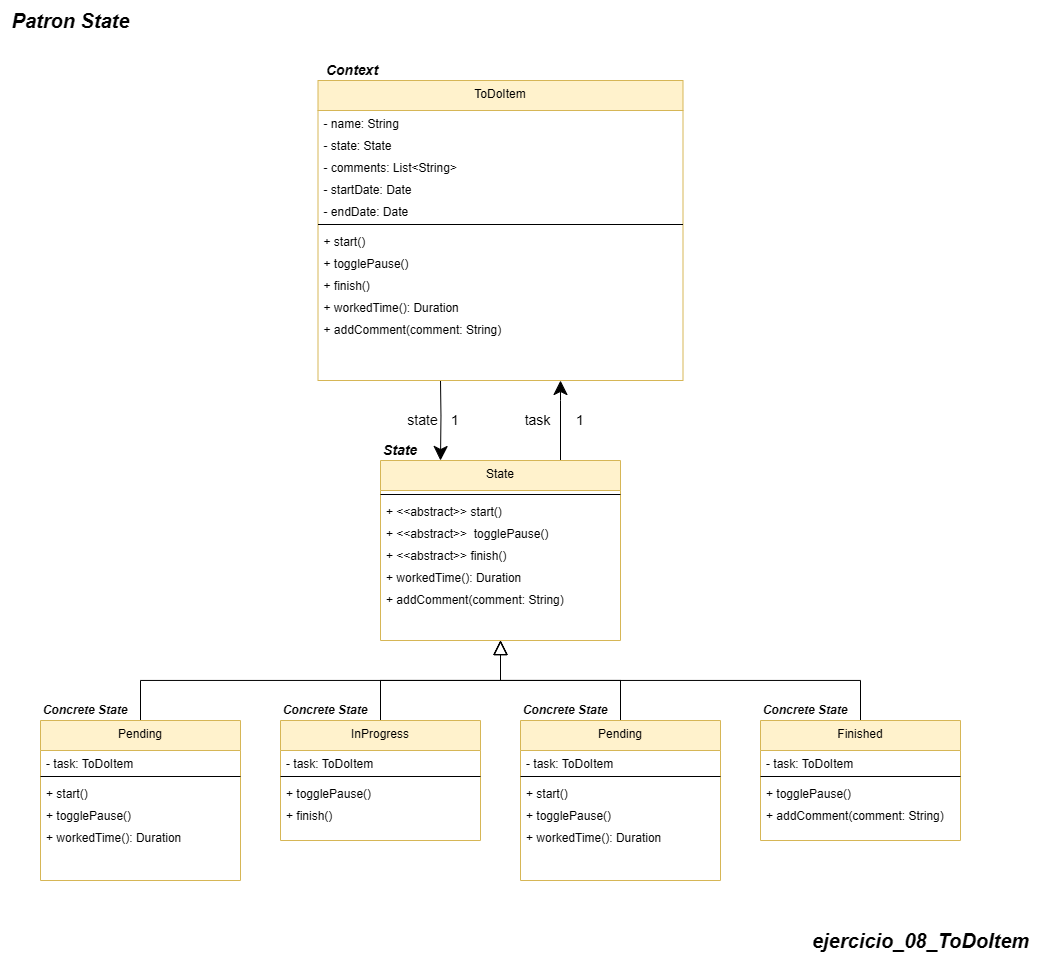

The diagram above was exported from draw.io. Its source (the exported page's mxGraphModel, read from the mxfile embedded in the PNG):
<mxGraphModel dx="1428" dy="2889" grid="1" gridSize="10" guides="1" tooltips="1" connect="1" arrows="1" fold="1" page="1" pageScale="1" pageWidth="850" pageHeight="1100" math="0" shadow="0">
  <root>
    <mxCell id="0" />
    <mxCell id="1" parent="0" />
    <mxCell id="28am5zc72-CxDdYoVZ5G-115" style="edgeStyle=orthogonalEdgeStyle;rounded=0;orthogonalLoop=1;jettySize=auto;html=1;entryX=0.25;entryY=0;entryDx=0;entryDy=0;endSize=12;startSize=12;" edge="1" parent="1" target="28am5zc72-CxDdYoVZ5G-41">
      <mxGeometry relative="1" as="geometry">
        <mxPoint x="1120" y="-1660" as="sourcePoint" />
        <mxPoint x="1120.0000000000002" y="-1600" as="targetPoint" />
      </mxGeometry>
    </mxCell>
    <mxCell id="28am5zc72-CxDdYoVZ5G-2" value="ToDoItem&#10;" style="swimlane;fontStyle=0;align=center;verticalAlign=top;childLayout=stackLayout;horizontal=1;startSize=30;horizontalStack=0;resizeParent=1;resizeLast=0;collapsible=1;marginBottom=0;rounded=0;shadow=0;strokeWidth=1;fillColor=#fff2cc;strokeColor=#d6b656;" vertex="1" parent="1">
      <mxGeometry x="997.5" y="-1960" width="365" height="300" as="geometry">
        <mxRectangle x="110" y="-20" width="160" height="26" as="alternateBounds" />
      </mxGeometry>
    </mxCell>
    <mxCell id="28am5zc72-CxDdYoVZ5G-4" value="- name: String" style="text;align=left;verticalAlign=top;spacingLeft=4;spacingRight=4;overflow=hidden;rotatable=0;points=[[0,0.5],[1,0.5]];portConstraint=eastwest;rounded=0;shadow=0;html=0;" vertex="1" parent="28am5zc72-CxDdYoVZ5G-2">
      <mxGeometry y="30" width="365" height="22" as="geometry" />
    </mxCell>
    <mxCell id="28am5zc72-CxDdYoVZ5G-33" value="- state: State" style="text;align=left;verticalAlign=top;spacingLeft=4;spacingRight=4;overflow=hidden;rotatable=0;points=[[0,0.5],[1,0.5]];portConstraint=eastwest;rounded=0;shadow=0;html=0;" vertex="1" parent="28am5zc72-CxDdYoVZ5G-2">
      <mxGeometry y="52" width="365" height="22" as="geometry" />
    </mxCell>
    <mxCell id="28am5zc72-CxDdYoVZ5G-34" value="- comments: List&lt;String&gt;" style="text;align=left;verticalAlign=top;spacingLeft=4;spacingRight=4;overflow=hidden;rotatable=0;points=[[0,0.5],[1,0.5]];portConstraint=eastwest;rounded=0;shadow=0;html=0;" vertex="1" parent="28am5zc72-CxDdYoVZ5G-2">
      <mxGeometry y="74" width="365" height="22" as="geometry" />
    </mxCell>
    <mxCell id="28am5zc72-CxDdYoVZ5G-35" value="- startDate: Date" style="text;align=left;verticalAlign=top;spacingLeft=4;spacingRight=4;overflow=hidden;rotatable=0;points=[[0,0.5],[1,0.5]];portConstraint=eastwest;rounded=0;shadow=0;html=0;" vertex="1" parent="28am5zc72-CxDdYoVZ5G-2">
      <mxGeometry y="96" width="365" height="22" as="geometry" />
    </mxCell>
    <mxCell id="28am5zc72-CxDdYoVZ5G-36" value="- endDate: Date" style="text;align=left;verticalAlign=top;spacingLeft=4;spacingRight=4;overflow=hidden;rotatable=0;points=[[0,0.5],[1,0.5]];portConstraint=eastwest;rounded=0;shadow=0;html=0;" vertex="1" parent="28am5zc72-CxDdYoVZ5G-2">
      <mxGeometry y="118" width="365" height="22" as="geometry" />
    </mxCell>
    <mxCell id="28am5zc72-CxDdYoVZ5G-3" value="" style="line;html=1;strokeWidth=1;align=left;verticalAlign=middle;spacingTop=-1;spacingLeft=3;spacingRight=3;rotatable=0;labelPosition=right;points=[];portConstraint=eastwest;" vertex="1" parent="28am5zc72-CxDdYoVZ5G-2">
      <mxGeometry y="140" width="365" height="8" as="geometry" />
    </mxCell>
    <mxCell id="28am5zc72-CxDdYoVZ5G-5" value="+ start()" style="text;align=left;verticalAlign=top;spacingLeft=4;spacingRight=4;overflow=hidden;rotatable=0;points=[[0,0.5],[1,0.5]];portConstraint=eastwest;rounded=0;shadow=0;html=0;" vertex="1" parent="28am5zc72-CxDdYoVZ5G-2">
      <mxGeometry y="148" width="365" height="22" as="geometry" />
    </mxCell>
    <mxCell id="28am5zc72-CxDdYoVZ5G-37" value="+ togglePause()" style="text;align=left;verticalAlign=top;spacingLeft=4;spacingRight=4;overflow=hidden;rotatable=0;points=[[0,0.5],[1,0.5]];portConstraint=eastwest;rounded=0;shadow=0;html=0;" vertex="1" parent="28am5zc72-CxDdYoVZ5G-2">
      <mxGeometry y="170" width="365" height="22" as="geometry" />
    </mxCell>
    <mxCell id="28am5zc72-CxDdYoVZ5G-38" value="+ finish()" style="text;align=left;verticalAlign=top;spacingLeft=4;spacingRight=4;overflow=hidden;rotatable=0;points=[[0,0.5],[1,0.5]];portConstraint=eastwest;rounded=0;shadow=0;html=0;" vertex="1" parent="28am5zc72-CxDdYoVZ5G-2">
      <mxGeometry y="192" width="365" height="22" as="geometry" />
    </mxCell>
    <mxCell id="28am5zc72-CxDdYoVZ5G-39" value="+ workedTime(): Duration" style="text;align=left;verticalAlign=top;spacingLeft=4;spacingRight=4;overflow=hidden;rotatable=0;points=[[0,0.5],[1,0.5]];portConstraint=eastwest;rounded=0;shadow=0;html=0;" vertex="1" parent="28am5zc72-CxDdYoVZ5G-2">
      <mxGeometry y="214" width="365" height="22" as="geometry" />
    </mxCell>
    <mxCell id="28am5zc72-CxDdYoVZ5G-40" value="+ addComment(comment: String)" style="text;align=left;verticalAlign=top;spacingLeft=4;spacingRight=4;overflow=hidden;rotatable=0;points=[[0,0.5],[1,0.5]];portConstraint=eastwest;rounded=0;shadow=0;html=0;" vertex="1" parent="28am5zc72-CxDdYoVZ5G-2">
      <mxGeometry y="236" width="365" height="22" as="geometry" />
    </mxCell>
    <mxCell id="28am5zc72-CxDdYoVZ5G-25" value="1" style="text;html=1;align=center;verticalAlign=middle;whiteSpace=wrap;rounded=0;fontSize=14;" vertex="1" parent="1">
      <mxGeometry x="1120" y="-1630" width="30" height="20" as="geometry" />
    </mxCell>
    <mxCell id="28am5zc72-CxDdYoVZ5G-26" value="state" style="text;html=1;align=center;verticalAlign=middle;whiteSpace=wrap;rounded=0;fontSize=14;" vertex="1" parent="1">
      <mxGeometry x="1085" y="-1630" width="35" height="20" as="geometry" />
    </mxCell>
    <mxCell id="28am5zc72-CxDdYoVZ5G-27" value="&lt;span style=&quot;font-size: 20px;&quot;&gt;&lt;b&gt;&lt;i&gt;ejercicio_08_ToDoItem&lt;/i&gt;&lt;/b&gt;&lt;/span&gt;" style="text;html=1;align=center;verticalAlign=middle;resizable=0;points=[];autosize=1;strokeColor=none;fillColor=none;" vertex="1" parent="1">
      <mxGeometry x="1480" y="-1120" width="240" height="40" as="geometry" />
    </mxCell>
    <mxCell id="28am5zc72-CxDdYoVZ5G-32" value="&lt;b style=&quot;&quot;&gt;&lt;i&gt;&lt;font style=&quot;font-size: 20px;&quot;&gt;Patron State&lt;/font&gt;&lt;/i&gt;&lt;/b&gt;" style="text;html=1;align=center;verticalAlign=middle;resizable=0;points=[];autosize=1;strokeColor=none;fillColor=none;" vertex="1" parent="1">
      <mxGeometry x="680" y="-2040" width="140" height="40" as="geometry" />
    </mxCell>
    <mxCell id="28am5zc72-CxDdYoVZ5G-119" style="edgeStyle=orthogonalEdgeStyle;rounded=0;orthogonalLoop=1;jettySize=auto;html=1;endSize=12;startSize=12;" edge="1" parent="1" source="28am5zc72-CxDdYoVZ5G-41">
      <mxGeometry relative="1" as="geometry">
        <mxPoint x="1240" y="-1660" as="targetPoint" />
        <Array as="points">
          <mxPoint x="1240" y="-1640" />
          <mxPoint x="1240" y="-1640" />
        </Array>
      </mxGeometry>
    </mxCell>
    <mxCell id="28am5zc72-CxDdYoVZ5G-41" value="State&#10;" style="swimlane;fontStyle=0;align=center;verticalAlign=top;childLayout=stackLayout;horizontal=1;startSize=30;horizontalStack=0;resizeParent=1;resizeLast=0;collapsible=1;marginBottom=0;rounded=0;shadow=0;strokeWidth=1;fillColor=#fff2cc;strokeColor=#d6b656;" vertex="1" parent="1">
      <mxGeometry x="1060" y="-1580" width="240" height="180" as="geometry">
        <mxRectangle x="110" y="-20" width="160" height="26" as="alternateBounds" />
      </mxGeometry>
    </mxCell>
    <mxCell id="28am5zc72-CxDdYoVZ5G-47" value="" style="line;html=1;strokeWidth=1;align=left;verticalAlign=middle;spacingTop=-1;spacingLeft=3;spacingRight=3;rotatable=0;labelPosition=right;points=[];portConstraint=eastwest;" vertex="1" parent="28am5zc72-CxDdYoVZ5G-41">
      <mxGeometry y="30" width="240" height="8" as="geometry" />
    </mxCell>
    <mxCell id="28am5zc72-CxDdYoVZ5G-49" value="+ &lt;&lt;abstract&gt;&gt; start()" style="text;align=left;verticalAlign=top;spacingLeft=4;spacingRight=4;overflow=hidden;rotatable=0;points=[[0,0.5],[1,0.5]];portConstraint=eastwest;rounded=0;shadow=0;html=0;" vertex="1" parent="28am5zc72-CxDdYoVZ5G-41">
      <mxGeometry y="38" width="240" height="22" as="geometry" />
    </mxCell>
    <mxCell id="28am5zc72-CxDdYoVZ5G-50" value="+ &lt;&lt;abstract&gt;&gt;  togglePause()" style="text;align=left;verticalAlign=top;spacingLeft=4;spacingRight=4;overflow=hidden;rotatable=0;points=[[0,0.5],[1,0.5]];portConstraint=eastwest;rounded=0;shadow=0;html=0;" vertex="1" parent="28am5zc72-CxDdYoVZ5G-41">
      <mxGeometry y="60" width="240" height="22" as="geometry" />
    </mxCell>
    <mxCell id="28am5zc72-CxDdYoVZ5G-51" value="+ &lt;&lt;abstract&gt;&gt; finish()" style="text;align=left;verticalAlign=top;spacingLeft=4;spacingRight=4;overflow=hidden;rotatable=0;points=[[0,0.5],[1,0.5]];portConstraint=eastwest;rounded=0;shadow=0;html=0;" vertex="1" parent="28am5zc72-CxDdYoVZ5G-41">
      <mxGeometry y="82" width="240" height="22" as="geometry" />
    </mxCell>
    <mxCell id="28am5zc72-CxDdYoVZ5G-52" value="+ workedTime(): Duration" style="text;align=left;verticalAlign=top;spacingLeft=4;spacingRight=4;overflow=hidden;rotatable=0;points=[[0,0.5],[1,0.5]];portConstraint=eastwest;rounded=0;shadow=0;html=0;" vertex="1" parent="28am5zc72-CxDdYoVZ5G-41">
      <mxGeometry y="104" width="240" height="22" as="geometry" />
    </mxCell>
    <mxCell id="28am5zc72-CxDdYoVZ5G-53" value="+ addComment(comment: String)" style="text;align=left;verticalAlign=top;spacingLeft=4;spacingRight=4;overflow=hidden;rotatable=0;points=[[0,0.5],[1,0.5]];portConstraint=eastwest;rounded=0;shadow=0;html=0;" vertex="1" parent="28am5zc72-CxDdYoVZ5G-41">
      <mxGeometry y="126" width="240" height="22" as="geometry" />
    </mxCell>
    <mxCell id="28am5zc72-CxDdYoVZ5G-109" style="edgeStyle=orthogonalEdgeStyle;rounded=0;orthogonalLoop=1;jettySize=auto;html=1;endSize=12;startSize=12;endArrow=block;endFill=0;" edge="1" parent="1" source="28am5zc72-CxDdYoVZ5G-54" target="28am5zc72-CxDdYoVZ5G-41">
      <mxGeometry relative="1" as="geometry">
        <Array as="points">
          <mxPoint x="820" y="-1360" />
          <mxPoint x="1180" y="-1360" />
        </Array>
      </mxGeometry>
    </mxCell>
    <mxCell id="28am5zc72-CxDdYoVZ5G-54" value="Pending" style="swimlane;fontStyle=0;align=center;verticalAlign=top;childLayout=stackLayout;horizontal=1;startSize=30;horizontalStack=0;resizeParent=1;resizeLast=0;collapsible=1;marginBottom=0;rounded=0;shadow=0;strokeWidth=1;fillColor=#fff2cc;strokeColor=#d6b656;" vertex="1" parent="1">
      <mxGeometry x="720" y="-1320" width="200" height="160" as="geometry">
        <mxRectangle x="110" y="-20" width="160" height="26" as="alternateBounds" />
      </mxGeometry>
    </mxCell>
    <mxCell id="28am5zc72-CxDdYoVZ5G-55" value="- task: ToDoItem" style="text;align=left;verticalAlign=top;spacingLeft=4;spacingRight=4;overflow=hidden;rotatable=0;points=[[0,0.5],[1,0.5]];portConstraint=eastwest;rounded=0;shadow=0;html=0;" vertex="1" parent="28am5zc72-CxDdYoVZ5G-54">
      <mxGeometry y="30" width="200" height="22" as="geometry" />
    </mxCell>
    <mxCell id="28am5zc72-CxDdYoVZ5G-56" value="" style="line;html=1;strokeWidth=1;align=left;verticalAlign=middle;spacingTop=-1;spacingLeft=3;spacingRight=3;rotatable=0;labelPosition=right;points=[];portConstraint=eastwest;" vertex="1" parent="28am5zc72-CxDdYoVZ5G-54">
      <mxGeometry y="52" width="200" height="8" as="geometry" />
    </mxCell>
    <mxCell id="28am5zc72-CxDdYoVZ5G-57" value="+ start()" style="text;align=left;verticalAlign=top;spacingLeft=4;spacingRight=4;overflow=hidden;rotatable=0;points=[[0,0.5],[1,0.5]];portConstraint=eastwest;rounded=0;shadow=0;html=0;" vertex="1" parent="28am5zc72-CxDdYoVZ5G-54">
      <mxGeometry y="60" width="200" height="22" as="geometry" />
    </mxCell>
    <mxCell id="28am5zc72-CxDdYoVZ5G-58" value="+ togglePause()" style="text;align=left;verticalAlign=top;spacingLeft=4;spacingRight=4;overflow=hidden;rotatable=0;points=[[0,0.5],[1,0.5]];portConstraint=eastwest;rounded=0;shadow=0;html=0;" vertex="1" parent="28am5zc72-CxDdYoVZ5G-54">
      <mxGeometry y="82" width="200" height="22" as="geometry" />
    </mxCell>
    <mxCell id="28am5zc72-CxDdYoVZ5G-60" value="+ workedTime(): Duration" style="text;align=left;verticalAlign=top;spacingLeft=4;spacingRight=4;overflow=hidden;rotatable=0;points=[[0,0.5],[1,0.5]];portConstraint=eastwest;rounded=0;shadow=0;html=0;" vertex="1" parent="28am5zc72-CxDdYoVZ5G-54">
      <mxGeometry y="104" width="200" height="22" as="geometry" />
    </mxCell>
    <mxCell id="28am5zc72-CxDdYoVZ5G-112" style="edgeStyle=orthogonalEdgeStyle;rounded=0;orthogonalLoop=1;jettySize=auto;html=1;endSize=12;startSize=12;endArrow=block;endFill=0;" edge="1" parent="1" source="28am5zc72-CxDdYoVZ5G-86" target="28am5zc72-CxDdYoVZ5G-41">
      <mxGeometry relative="1" as="geometry">
        <Array as="points">
          <mxPoint x="1060" y="-1360" />
          <mxPoint x="1180" y="-1360" />
        </Array>
      </mxGeometry>
    </mxCell>
    <mxCell id="28am5zc72-CxDdYoVZ5G-86" value="InProgress" style="swimlane;fontStyle=0;align=center;verticalAlign=top;childLayout=stackLayout;horizontal=1;startSize=30;horizontalStack=0;resizeParent=1;resizeLast=0;collapsible=1;marginBottom=0;rounded=0;shadow=0;strokeWidth=1;fillColor=#fff2cc;strokeColor=#d6b656;" vertex="1" parent="1">
      <mxGeometry x="960" y="-1320" width="200" height="120" as="geometry">
        <mxRectangle x="110" y="-20" width="160" height="26" as="alternateBounds" />
      </mxGeometry>
    </mxCell>
    <mxCell id="28am5zc72-CxDdYoVZ5G-87" value="- task: ToDoItem" style="text;align=left;verticalAlign=top;spacingLeft=4;spacingRight=4;overflow=hidden;rotatable=0;points=[[0,0.5],[1,0.5]];portConstraint=eastwest;rounded=0;shadow=0;html=0;" vertex="1" parent="28am5zc72-CxDdYoVZ5G-86">
      <mxGeometry y="30" width="200" height="22" as="geometry" />
    </mxCell>
    <mxCell id="28am5zc72-CxDdYoVZ5G-88" value="" style="line;html=1;strokeWidth=1;align=left;verticalAlign=middle;spacingTop=-1;spacingLeft=3;spacingRight=3;rotatable=0;labelPosition=right;points=[];portConstraint=eastwest;" vertex="1" parent="28am5zc72-CxDdYoVZ5G-86">
      <mxGeometry y="52" width="200" height="8" as="geometry" />
    </mxCell>
    <mxCell id="28am5zc72-CxDdYoVZ5G-90" value="+ togglePause()" style="text;align=left;verticalAlign=top;spacingLeft=4;spacingRight=4;overflow=hidden;rotatable=0;points=[[0,0.5],[1,0.5]];portConstraint=eastwest;rounded=0;shadow=0;html=0;" vertex="1" parent="28am5zc72-CxDdYoVZ5G-86">
      <mxGeometry y="60" width="200" height="22" as="geometry" />
    </mxCell>
    <mxCell id="28am5zc72-CxDdYoVZ5G-91" value="+ finish()" style="text;align=left;verticalAlign=top;spacingLeft=4;spacingRight=4;overflow=hidden;rotatable=0;points=[[0,0.5],[1,0.5]];portConstraint=eastwest;rounded=0;shadow=0;html=0;" vertex="1" parent="28am5zc72-CxDdYoVZ5G-86">
      <mxGeometry y="82" width="200" height="22" as="geometry" />
    </mxCell>
    <mxCell id="28am5zc72-CxDdYoVZ5G-111" style="edgeStyle=orthogonalEdgeStyle;rounded=0;orthogonalLoop=1;jettySize=auto;html=1;endSize=12;startSize=12;endArrow=block;endFill=0;" edge="1" parent="1" source="28am5zc72-CxDdYoVZ5G-93" target="28am5zc72-CxDdYoVZ5G-41">
      <mxGeometry relative="1" as="geometry">
        <Array as="points">
          <mxPoint x="1300" y="-1360" />
          <mxPoint x="1180" y="-1360" />
        </Array>
      </mxGeometry>
    </mxCell>
    <mxCell id="28am5zc72-CxDdYoVZ5G-93" value="Pending" style="swimlane;fontStyle=0;align=center;verticalAlign=top;childLayout=stackLayout;horizontal=1;startSize=30;horizontalStack=0;resizeParent=1;resizeLast=0;collapsible=1;marginBottom=0;rounded=0;shadow=0;strokeWidth=1;fillColor=#fff2cc;strokeColor=#d6b656;" vertex="1" parent="1">
      <mxGeometry x="1200" y="-1320" width="200" height="160" as="geometry">
        <mxRectangle x="110" y="-20" width="160" height="26" as="alternateBounds" />
      </mxGeometry>
    </mxCell>
    <mxCell id="28am5zc72-CxDdYoVZ5G-94" value="- task: ToDoItem" style="text;align=left;verticalAlign=top;spacingLeft=4;spacingRight=4;overflow=hidden;rotatable=0;points=[[0,0.5],[1,0.5]];portConstraint=eastwest;rounded=0;shadow=0;html=0;" vertex="1" parent="28am5zc72-CxDdYoVZ5G-93">
      <mxGeometry y="30" width="200" height="22" as="geometry" />
    </mxCell>
    <mxCell id="28am5zc72-CxDdYoVZ5G-95" value="" style="line;html=1;strokeWidth=1;align=left;verticalAlign=middle;spacingTop=-1;spacingLeft=3;spacingRight=3;rotatable=0;labelPosition=right;points=[];portConstraint=eastwest;" vertex="1" parent="28am5zc72-CxDdYoVZ5G-93">
      <mxGeometry y="52" width="200" height="8" as="geometry" />
    </mxCell>
    <mxCell id="28am5zc72-CxDdYoVZ5G-97" value="+ start()" style="text;align=left;verticalAlign=top;spacingLeft=4;spacingRight=4;overflow=hidden;rotatable=0;points=[[0,0.5],[1,0.5]];portConstraint=eastwest;rounded=0;shadow=0;html=0;" vertex="1" parent="28am5zc72-CxDdYoVZ5G-93">
      <mxGeometry y="60" width="200" height="22" as="geometry" />
    </mxCell>
    <mxCell id="28am5zc72-CxDdYoVZ5G-98" value="+ togglePause()" style="text;align=left;verticalAlign=top;spacingLeft=4;spacingRight=4;overflow=hidden;rotatable=0;points=[[0,0.5],[1,0.5]];portConstraint=eastwest;rounded=0;shadow=0;html=0;" vertex="1" parent="28am5zc72-CxDdYoVZ5G-93">
      <mxGeometry y="82" width="200" height="22" as="geometry" />
    </mxCell>
    <mxCell id="28am5zc72-CxDdYoVZ5G-113" value="+ workedTime(): Duration" style="text;align=left;verticalAlign=top;spacingLeft=4;spacingRight=4;overflow=hidden;rotatable=0;points=[[0,0.5],[1,0.5]];portConstraint=eastwest;rounded=0;shadow=0;html=0;" vertex="1" parent="28am5zc72-CxDdYoVZ5G-93">
      <mxGeometry y="104" width="200" height="22" as="geometry" />
    </mxCell>
    <mxCell id="28am5zc72-CxDdYoVZ5G-110" style="edgeStyle=orthogonalEdgeStyle;rounded=0;orthogonalLoop=1;jettySize=auto;html=1;endSize=12;startSize=12;endArrow=block;endFill=0;" edge="1" parent="1" source="28am5zc72-CxDdYoVZ5G-100" target="28am5zc72-CxDdYoVZ5G-41">
      <mxGeometry relative="1" as="geometry">
        <Array as="points">
          <mxPoint x="1540" y="-1360" />
          <mxPoint x="1180" y="-1360" />
        </Array>
      </mxGeometry>
    </mxCell>
    <mxCell id="28am5zc72-CxDdYoVZ5G-100" value="Finished" style="swimlane;fontStyle=0;align=center;verticalAlign=top;childLayout=stackLayout;horizontal=1;startSize=30;horizontalStack=0;resizeParent=1;resizeLast=0;collapsible=1;marginBottom=0;rounded=0;shadow=0;strokeWidth=1;fillColor=#fff2cc;strokeColor=#d6b656;" vertex="1" parent="1">
      <mxGeometry x="1440" y="-1320" width="200" height="120" as="geometry">
        <mxRectangle x="110" y="-20" width="160" height="26" as="alternateBounds" />
      </mxGeometry>
    </mxCell>
    <mxCell id="28am5zc72-CxDdYoVZ5G-101" value="- task: ToDoItem" style="text;align=left;verticalAlign=top;spacingLeft=4;spacingRight=4;overflow=hidden;rotatable=0;points=[[0,0.5],[1,0.5]];portConstraint=eastwest;rounded=0;shadow=0;html=0;" vertex="1" parent="28am5zc72-CxDdYoVZ5G-100">
      <mxGeometry y="30" width="200" height="22" as="geometry" />
    </mxCell>
    <mxCell id="28am5zc72-CxDdYoVZ5G-102" value="" style="line;html=1;strokeWidth=1;align=left;verticalAlign=middle;spacingTop=-1;spacingLeft=3;spacingRight=3;rotatable=0;labelPosition=right;points=[];portConstraint=eastwest;" vertex="1" parent="28am5zc72-CxDdYoVZ5G-100">
      <mxGeometry y="52" width="200" height="8" as="geometry" />
    </mxCell>
    <mxCell id="28am5zc72-CxDdYoVZ5G-106" value="+ togglePause()" style="text;align=left;verticalAlign=top;spacingLeft=4;spacingRight=4;overflow=hidden;rotatable=0;points=[[0,0.5],[1,0.5]];portConstraint=eastwest;rounded=0;shadow=0;html=0;" vertex="1" parent="28am5zc72-CxDdYoVZ5G-100">
      <mxGeometry y="60" width="200" height="22" as="geometry" />
    </mxCell>
    <mxCell id="28am5zc72-CxDdYoVZ5G-103" value="+ addComment(comment: String)" style="text;align=left;verticalAlign=top;spacingLeft=4;spacingRight=4;overflow=hidden;rotatable=0;points=[[0,0.5],[1,0.5]];portConstraint=eastwest;rounded=0;shadow=0;html=0;" vertex="1" parent="28am5zc72-CxDdYoVZ5G-100">
      <mxGeometry y="82" width="200" height="22" as="geometry" />
    </mxCell>
    <mxCell id="28am5zc72-CxDdYoVZ5G-118" value="task" style="text;html=1;align=center;verticalAlign=middle;whiteSpace=wrap;rounded=0;fontSize=14;" vertex="1" parent="1">
      <mxGeometry x="1200" y="-1630" width="35" height="20" as="geometry" />
    </mxCell>
    <mxCell id="28am5zc72-CxDdYoVZ5G-120" value="1" style="text;html=1;align=center;verticalAlign=middle;whiteSpace=wrap;rounded=0;fontSize=14;" vertex="1" parent="1">
      <mxGeometry x="1245" y="-1630" width="30" height="20" as="geometry" />
    </mxCell>
    <mxCell id="28am5zc72-CxDdYoVZ5G-28" value="&lt;font size=&quot;1&quot; style=&quot;&quot;&gt;&lt;b style=&quot;&quot;&gt;&lt;i style=&quot;font-size: 14px;&quot;&gt;State&lt;/i&gt;&lt;/b&gt;&lt;/font&gt;" style="text;html=1;align=center;verticalAlign=middle;whiteSpace=wrap;rounded=0;" vertex="1" parent="1">
      <mxGeometry x="1060" y="-1600" width="40" height="20" as="geometry" />
    </mxCell>
    <mxCell id="28am5zc72-CxDdYoVZ5G-124" value="&lt;font size=&quot;1&quot; style=&quot;&quot;&gt;&lt;b style=&quot;&quot;&gt;&lt;i style=&quot;font-size: 12px;&quot;&gt;Concrete State&lt;/i&gt;&lt;/b&gt;&lt;/font&gt;" style="text;html=1;align=center;verticalAlign=middle;whiteSpace=wrap;rounded=0;" vertex="1" parent="1">
      <mxGeometry x="720" y="-1340" width="90" height="20" as="geometry" />
    </mxCell>
    <mxCell id="28am5zc72-CxDdYoVZ5G-125" value="&lt;font size=&quot;1&quot; style=&quot;&quot;&gt;&lt;b style=&quot;&quot;&gt;&lt;i style=&quot;font-size: 12px;&quot;&gt;Concrete State&lt;/i&gt;&lt;/b&gt;&lt;/font&gt;" style="text;html=1;align=center;verticalAlign=middle;whiteSpace=wrap;rounded=0;" vertex="1" parent="1">
      <mxGeometry x="960" y="-1340" width="90" height="20" as="geometry" />
    </mxCell>
    <mxCell id="28am5zc72-CxDdYoVZ5G-126" value="&lt;font size=&quot;1&quot; style=&quot;&quot;&gt;&lt;b style=&quot;&quot;&gt;&lt;i style=&quot;font-size: 12px;&quot;&gt;Concrete State&lt;/i&gt;&lt;/b&gt;&lt;/font&gt;" style="text;html=1;align=center;verticalAlign=middle;whiteSpace=wrap;rounded=0;" vertex="1" parent="1">
      <mxGeometry x="1200" y="-1340" width="90" height="20" as="geometry" />
    </mxCell>
    <mxCell id="28am5zc72-CxDdYoVZ5G-127" value="&lt;font size=&quot;1&quot; style=&quot;&quot;&gt;&lt;b style=&quot;&quot;&gt;&lt;i style=&quot;font-size: 12px;&quot;&gt;Concrete State&lt;/i&gt;&lt;/b&gt;&lt;/font&gt;" style="text;html=1;align=center;verticalAlign=middle;whiteSpace=wrap;rounded=0;" vertex="1" parent="1">
      <mxGeometry x="1440" y="-1340" width="90" height="20" as="geometry" />
    </mxCell>
    <mxCell id="28am5zc72-CxDdYoVZ5G-128" value="&lt;font size=&quot;1&quot; style=&quot;&quot;&gt;&lt;b style=&quot;&quot;&gt;&lt;i style=&quot;font-size: 14px;&quot;&gt;Context&lt;/i&gt;&lt;/b&gt;&lt;/font&gt;" style="text;html=1;align=center;verticalAlign=middle;whiteSpace=wrap;rounded=0;" vertex="1" parent="1">
      <mxGeometry x="997.5" y="-1980" width="70" height="20" as="geometry" />
    </mxCell>
  </root>
</mxGraphModel>